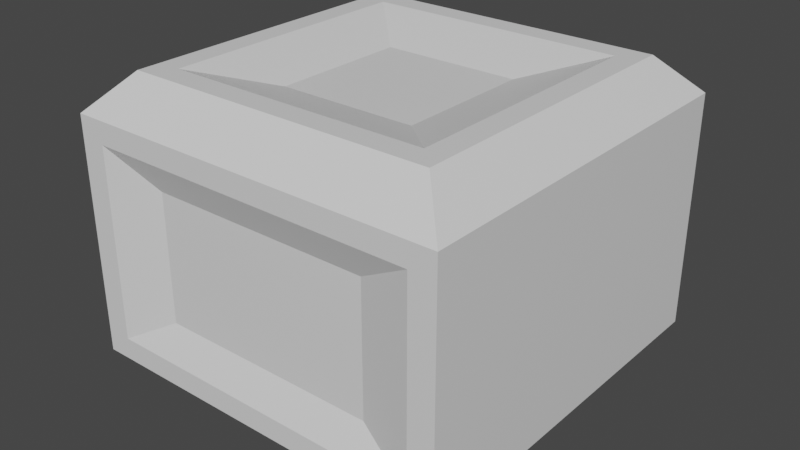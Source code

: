 # Source: Box.blend  (saved by Blender 2.81.16; exported with 4.5.12 LTS)
import bpy
from mathutils import Matrix  # noqa: F401  (used for matrix-valued properties, if any)

bpy.ops.wm.read_factory_settings(use_empty=True)
scene = bpy.context.scene
scene.name = 'Scene'

# ---- collections
col_collection = bpy.data.collections.new('Collection'); scene.collection.children.link(col_collection)

# ---- materials (node trees are filled in below, after node groups)
mat_material = bpy.data.materials.new('Material')
mat_material.alpha_threshold = 0.0
mat_material.use_transparent_shadow = False
mat_material.line_color = (0.0, 0.0, 0.0, 1.0)

# ---- material node trees
mat_material.use_nodes = True; mat_material.node_tree.nodes.clear()
_N = mat_material.node_tree.nodes; _L = mat_material.node_tree.links
n0 = _N.new('ShaderNodeOutputMaterial'); n0.name = 'Material Output'; n0.location = (300, 300)
n1 = _N.new('ShaderNodeBsdfPrincipled'); n1.name = 'Principled BSDF'; n1.location = (10, 300)
n1.distribution = 'GGX'
n1.subsurface_method = 'BURLEY'
n1.inputs[2].default_value = 0.4
n1.inputs[3].default_value = 1.45
n1.inputs[27].default_value = (0.0, 0.0, 0.0, 1.0)
n1.inputs[28].default_value = 1.0
_L.new(n1.outputs[0], n0.inputs[0])
n0.is_active_output = True

# ---- world
world_world = bpy.data.worlds.new('World'); scene.world = world_world
world_world.use_nodes = True; world_world.node_tree.nodes.clear()
_N = world_world.node_tree.nodes; _L = world_world.node_tree.links
n0 = _N.new('ShaderNodeOutputWorld'); n0.name = 'World Output'; n0.location = (300, 300)
n1 = _N.new('ShaderNodeBackground'); n1.name = 'Background'; n1.location = (10, 300)
n1.inputs[0].default_value = (0.05088, 0.05088, 0.05088, 1.0)
_L.new(n1.outputs[0], n0.inputs[0])
n0.is_active_output = True
world_world.color = (0.05088, 0.05088, 0.05088)
world_world.use_sun_shadow = False
world_world.sun_shadow_jitter_overblur = 0.0

# ---- meshes
me_cube = bpy.data.meshes.new('Cube')
me_cube.from_pydata([(0.8479, 0.8479, 1.0), (1.069, 1.234, -0.6208), (0.8479, -0.8479, 1.0), (1.0, -1.0, -1.0), (-0.8479, 0.8479, 1.0), (-1.069, 1.234, -0.6208), (-0.8479, -0.8479, 1.0), (-1.069, -1.234, -0.6208), (-1.0, 1.0, -1.0), (-1.0, -1.0, -1.0), (1.0, 1.0, -1.0), (1.069, -1.234, 0.6208), (-1.069, -1.234, 0.6208), (1.069, 1.234, 0.6208), (1.069, -1.234, -0.6208), (-1.069, 1.234, 0.6208), (1.0, -1.0, 1.0), (-1.0, -1.0, 1.0), (1.0, 1.0, 1.0), (-1.0, 1.0, 1.0), (0.4466, -0.4466, 0.8811), (-0.4466, -0.4466, 0.8811), (0.4466, 0.4466, 0.8811), (-0.4466, 0.4466, 0.8811), (1.234, 1.234, 0.7642), (1.234, 1.234, -0.7642), (-1.234, -1.234, -0.7642), (-1.234, -1.234, 0.7642), (1.234, -1.234, 0.7642), (1.234, -1.234, -0.7642), (-1.234, 1.234, 0.7642), (-1.234, 1.234, -0.7642), (0.7137, 1.162, 0.4144), (0.7137, 1.162, -0.4144), (-0.7137, -1.141, -0.4144), (-0.7137, -1.141, 0.4144), (0.7137, -1.141, 0.4144), (0.7137, -1.141, -0.4144), (-0.7137, 1.162, 0.4144), (-0.7137, 1.162, -0.4144)], [], [(4, 6, 21, 23), (12, 7, 34, 35), (26, 27, 30, 31), (8, 10, 3, 9), (25, 24, 28, 29), (5, 15, 38, 39), (26, 31, 8, 9), (31, 25, 10, 8), (27, 28, 16, 17), (28, 24, 18, 16), (29, 26, 9, 3), (30, 27, 17, 19), (24, 30, 19, 18), (25, 29, 3, 10), (2, 6, 17, 16), (0, 2, 16, 18), (6, 4, 19, 17), (4, 0, 18, 19), (22, 23, 21, 20), (6, 2, 20, 21), (0, 4, 23, 22), (2, 0, 22, 20), (1, 13, 24, 25), (7, 12, 27, 26), (11, 14, 29, 28), (15, 5, 31, 30), (5, 1, 25, 31), (12, 11, 28, 27), (14, 7, 26, 29), (13, 15, 30, 24), (37, 36, 35, 34), (39, 38, 32, 33), (7, 14, 37, 34), (1, 5, 39, 33), (14, 11, 36, 37), (13, 1, 33, 32), (15, 13, 32, 38), (11, 12, 35, 36)])
_uv = me_cube.uv_layers.new(name='UVMap')
_uv.uv.foreach_set('vector', [0.856, 0.519, 0.856, 0.731, 0.856, 0.731, 0.856, 0.519, 0.5659, 0.9885, 0.4341, 0.9885, 0.4341, 0.9885, 0.5659, 0.9885, 0.4226, 0.0, 0.5774, 0.0, 0.5774, 0.25, 0.4226, 0.25, 0.125, 0.5, 0.375, 0.5, 0.375, 0.75, 0.125, 0.75, 0.4226, 0.5, 0.5774, 0.5, 0.5774, 0.75, 0.4226, 0.75, 0.4341, 0.2615, 0.5659, 0.2615, 0.5659, 0.2615, 0.4341, 0.2615, 0.4226, 0.0, 0.4226, 0.25, 0.375, 0.25, 0.375, 0.0, 0.4226, 0.25, 0.4226, 0.5, 0.375, 0.5, 0.375, 0.25, 0.5774, 1.0, 0.5774, 0.75, 0.625, 0.75, 0.625, 1.0, 0.5774, 0.75, 0.5774, 0.5, 0.625, 0.5, 0.625, 0.75, 0.4226, 0.75, 0.4226, 1.0, 0.375, 1.0, 0.375, 0.75, 0.5774, 0.25, 0.5774, 0.0, 0.625, 0.0, 0.625, 0.25, 0.5774, 0.5, 0.5774, 0.25, 0.625, 0.25, 0.625, 0.5, 0.4226, 0.5, 0.4226, 0.75, 0.375, 0.75, 0.375, 0.5, 0.644, 0.731, 0.856, 0.731, 0.875, 0.75, 0.625, 0.75, 0.644, 0.519, 0.644, 0.731, 0.625, 0.75, 0.625, 0.5, 0.856, 0.731, 0.856, 0.519, 0.875, 0.5, 0.875, 0.75, 0.856, 0.519, 0.644, 0.519, 0.625, 0.5, 0.875, 0.5, 0.644, 0.519, 0.856, 0.519, 0.856, 0.731, 0.644, 0.731, 0.856, 0.731, 0.644, 0.731, 0.644, 0.731, 0.856, 0.731, 0.644, 0.519, 0.856, 0.519, 0.856, 0.519, 0.644, 0.519, 0.644, 0.731, 0.644, 0.519, 0.644, 0.519, 0.644, 0.731, 0.4341, 0.4885, 0.5659, 0.4885, 0.5774, 0.5, 0.4226, 0.5, 0.4341, 0.9885, 0.5659, 0.9885, 0.5774, 1.0, 0.4226, 1.0, 0.5659, 0.7615, 0.4341, 0.7615, 0.4226, 0.75, 0.5774, 0.75, 0.5659, 0.2615, 0.4341, 0.2615, 0.4226, 0.25, 0.5774, 0.25, 0.4341, 0.2615, 0.4341, 0.4885, 0.4226, 0.5, 0.4226, 0.25, 0.5659, 0.9885, 0.5659, 0.7615, 0.5774, 0.75, 0.5774, 1.0, 0.4341, 0.7615, 0.4341, 0.9885, 0.4226, 1.0, 0.4226, 0.75, 0.5659, 0.4885, 0.5659, 0.2615, 0.5774, 0.25, 0.5774, 0.5, 0.4341, 0.7615, 0.5659, 0.7615, 0.5659, 0.9885, 0.4341, 0.9885, 0.4341, 0.2615, 0.5659, 0.2615, 0.5659, 0.4885, 0.4341, 0.4885, 0.4341, 0.9885, 0.4341, 0.7615, 0.4341, 0.7615, 0.4341, 0.9885, 0.4341, 0.4885, 0.4341, 0.2615, 0.4341, 0.2615, 0.4341, 0.4885, 0.4341, 0.7615, 0.5659, 0.7615, 0.5659, 0.7615, 0.4341, 0.7615, 0.5659, 0.4885, 0.4341, 0.4885, 0.4341, 0.4885, 0.5659, 0.4885, 0.5659, 0.2615, 0.5659, 0.4885, 0.5659, 0.4885, 0.5659, 0.2615, 0.5659, 0.7615, 0.5659, 0.9885, 0.5659, 0.9885, 0.5659, 0.7615])
me_cube.materials.append(mat_material)
me_cube.use_remesh_preserve_volume = False
me_cube.use_remesh_preserve_attributes = False
me_cube.use_mirror_vertex_groups = False
me_cube.update()

# ---- objects
ob_cube = bpy.data.objects.new('Cube', me_cube)

# ---- transforms, parenting, visibility, modifiers, constraints
ob_cube.location = (0.0, 0.0, 0.0)
ob_cube.lock_rotations_4d = False
ob_cube.empty_display_type = 'ARROWS'
ob_cube.lineart.crease_threshold = 0.0

# ---- collection membership
col_collection.objects.link(ob_cube)

# ---- scene / render settings (as saved in the file)
scene.frame_start = 1; scene.frame_end = 250; scene.frame_set(1)
scene.render.engine = 'BLENDER_EEVEE_NEXT'
scene.cycles.use_denoising = False
scene.cycles.samples = 128
scene.cycles.sampling_pattern = 'TABULATED_SOBOL'
scene.cycles.use_adaptive_sampling = False
scene.cycles.use_light_tree = False
scene.view_settings.view_transform = 'Filmic'
bpy.context.view_layer.update()

# ---- added for rendering (the .blend has no active camera and no usable light): camera, sun
cam_auto = bpy.data.cameras.new('AutoCamera')
cam_auto.lens = 50.0
cam_auto.sensor_width = 36.0
cam_auto.clip_end = 1000.0
ob_auto_camera = bpy.data.objects.new('AutoCamera', cam_auto)
scene.collection.objects.link(ob_auto_camera)
ob_auto_camera.location = (3.72126, -4.46552, 2.97701)
ob_auto_camera.rotation_euler = (1.09748, -7.21219e-08, 0.694738)
scene.camera = ob_auto_camera
light_auto_sun = bpy.data.lights.new('AutoSun', 'SUN')
light_auto_sun.energy = 3.0
light_auto_sun.angle = 0.0523599
ob_auto_sun = bpy.data.objects.new('AutoSun', light_auto_sun)
scene.collection.objects.link(ob_auto_sun)
ob_auto_sun.rotation_euler = (0.872665, 0.174533, 0.523599)
bpy.context.view_layer.update()
